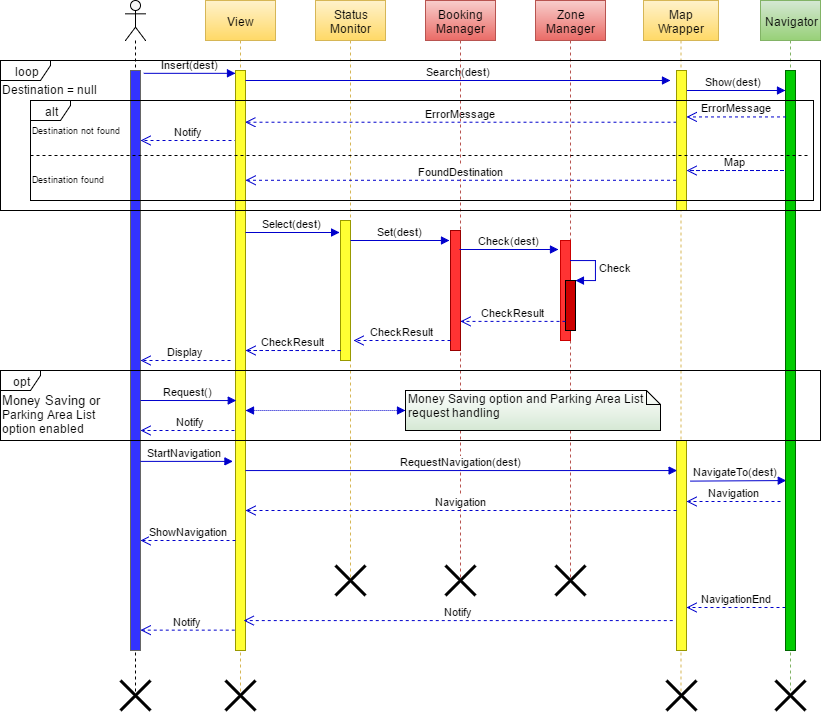

The diagram above was exported from draw.io. Its source (the exported page's mxGraphModel, read from the mxfile embedded in the PNG):
<mxGraphModel dx="397" dy="193" grid="1" gridSize="10" guides="1" tooltips="1" connect="1" arrows="1" fold="1" page="1" pageScale="1" pageWidth="850" pageHeight="1100" background="#ffffff" math="0" shadow="0">
  <root>
    <mxCell id="0" />
    <mxCell id="1" parent="0" />
    <mxCell id="108" value="Notify" style="html=1;verticalAlign=bottom;endArrow=open;dashed=1;endSize=8;strokeColor=#0000CC;fillColor=#808080;" parent="1" edge="1">
      <mxGeometry relative="1" as="geometry">
        <mxPoint x="260" y="430" as="sourcePoint" />
        <mxPoint x="160" y="430" as="targetPoint" />
      </mxGeometry>
    </mxCell>
    <mxCell id="36" value="ErrorMessage" style="html=1;verticalAlign=bottom;endArrow=open;dashed=1;endSize=8;strokeColor=#0000CC;fillColor=#808080;entryX=0.971;entryY=0.089;entryPerimeter=0;" parent="1" source="18" target="5" edge="1">
      <mxGeometry relative="1" as="geometry">
        <mxPoint x="691" y="125" as="sourcePoint" />
        <mxPoint x="263" y="149.9565217391305" as="targetPoint" />
      </mxGeometry>
    </mxCell>
    <mxCell id="84" value="Notify" style="html=1;verticalAlign=bottom;endArrow=open;dashed=1;endSize=8;strokeColor=#0000CC;fillColor=#808080;" parent="1" edge="1">
      <mxGeometry relative="1" as="geometry">
        <mxPoint x="257" y="140" as="sourcePoint" />
        <mxPoint x="160" y="140" as="targetPoint" />
      </mxGeometry>
    </mxCell>
    <mxCell id="24" value="Show(dest)" style="html=1;verticalAlign=bottom;endArrow=block;strokeColor=#0000CC;fillColor=#808080;" parent="1" target="20" edge="1">
      <mxGeometry x="0.001" width="80" relative="1" as="geometry">
        <mxPoint x="701" y="90" as="sourcePoint" />
        <mxPoint x="805" y="110" as="targetPoint" />
        <mxPoint as="offset" />
      </mxGeometry>
    </mxCell>
    <mxCell id="64" value="NavigateTo(dest)" style="html=1;verticalAlign=bottom;endArrow=block;strokeColor=#0000CC;fillColor=#808080;entryX=0.083;entryY=0.707;entryPerimeter=0;exitX=1.4;exitY=0.194;exitPerimeter=0;" parent="1" source="62" target="20" edge="1">
      <mxGeometry x="-0.0476" width="80" relative="1" as="geometry">
        <mxPoint x="700" y="435" as="sourcePoint" />
        <mxPoint x="800" y="435" as="targetPoint" />
        <mxPoint as="offset" />
      </mxGeometry>
    </mxCell>
    <mxCell id="40" value="Status Monitor&lt;br&gt;" style="shape=umlLifeline;perimeter=lifelinePerimeter;whiteSpace=wrap;html=1;container=1;collapsible=0;recursiveResize=0;outlineConnect=0;shadow=0;strokeColor=#d6b656;fillColor=#fff2cc;gradientColor=#ffd966;" parent="1" vertex="1">
      <mxGeometry x="335" width="70" height="580" as="geometry" />
    </mxCell>
    <mxCell id="41" value="" style="html=1;points=[];perimeter=orthogonalPerimeter;shadow=0;strokeColor=#999900;fillColor=#FFFF33;" parent="40" vertex="1">
      <mxGeometry x="25" y="220" width="10" height="140" as="geometry" />
    </mxCell>
    <mxCell id="48" value="Set(dest)" style="html=1;verticalAlign=bottom;endArrow=block;strokeColor=#0000CC;fillColor=#808080;" parent="40" edge="1">
      <mxGeometry width="80" relative="1" as="geometry">
        <mxPoint x="35" y="240" as="sourcePoint" />
        <mxPoint x="134" y="240" as="targetPoint" />
      </mxGeometry>
    </mxCell>
    <mxCell id="2" value="" style="shape=umlLifeline;participant=umlActor;perimeter=lifelinePerimeter;whiteSpace=wrap;html=1;container=1;collapsible=0;recursiveResize=0;verticalAlign=top;spacingTop=36;labelBackgroundColor=#ffffff;outlineConnect=0;shadow=0;strokeColor=#000000;fillColor=#f5f5f5;" parent="1" vertex="1">
      <mxGeometry x="145" width="20" height="700" as="geometry" />
    </mxCell>
    <mxCell id="4" value="" style="html=1;points=[];perimeter=orthogonalPerimeter;shadow=0;strokeColor=#666666;fillColor=#3333FF;" parent="2" vertex="1">
      <mxGeometry x="5" y="70" width="10" height="580" as="geometry" />
    </mxCell>
    <mxCell id="3" value="View" style="shape=umlLifeline;perimeter=lifelinePerimeter;whiteSpace=wrap;html=1;container=1;collapsible=0;recursiveResize=0;outlineConnect=0;shadow=0;strokeColor=#d6b656;fillColor=#fff2cc;gradientColor=#ffd966;" parent="1" vertex="1">
      <mxGeometry x="225" width="70" height="700" as="geometry" />
    </mxCell>
    <mxCell id="5" value="" style="html=1;points=[];perimeter=orthogonalPerimeter;shadow=0;strokeColor=#999900;fillColor=#FFFF33;" parent="3" vertex="1">
      <mxGeometry x="30" y="70" width="10" height="580" as="geometry" />
    </mxCell>
    <mxCell id="32" value="Search(dest)" style="html=1;verticalAlign=bottom;endArrow=block;strokeColor=#0000CC;fillColor=#808080;" parent="3" edge="1">
      <mxGeometry width="80" relative="1" as="geometry">
        <mxPoint x="40" y="80" as="sourcePoint" />
        <mxPoint x="465" y="80" as="targetPoint" />
      </mxGeometry>
    </mxCell>
    <mxCell id="91" value="" style="shape=umlDestroy;whiteSpace=wrap;html=1;strokeWidth=3;shadow=0;fillColor=#FFFF33;gradientColor=none;" parent="3" vertex="1">
      <mxGeometry x="20" y="680" width="30" height="30" as="geometry" />
    </mxCell>
    <mxCell id="17" value="Map Wrapper&lt;br&gt;" style="shape=umlLifeline;perimeter=lifelinePerimeter;whiteSpace=wrap;html=1;container=1;collapsible=0;recursiveResize=0;outlineConnect=0;shadow=0;strokeColor=#d6b656;fillColor=#fff2cc;gradientColor=#ffd966;" parent="1" vertex="1">
      <mxGeometry x="663" width="75" height="700" as="geometry" />
    </mxCell>
    <mxCell id="18" value="" style="html=1;points=[];perimeter=orthogonalPerimeter;shadow=0;strokeColor=#999900;fillColor=#FFFF33;" parent="17" vertex="1">
      <mxGeometry x="33" y="70" width="10" height="140" as="geometry" />
    </mxCell>
    <mxCell id="82" value="Map" style="html=1;verticalAlign=bottom;endArrow=open;dashed=1;endSize=8;strokeColor=#0000CC;fillColor=#808080;entryX=1;entryY=0.714;entryPerimeter=0;" parent="17" target="18" edge="1">
      <mxGeometry relative="1" as="geometry">
        <mxPoint x="140" y="170" as="sourcePoint" />
        <mxPoint x="60" y="170" as="targetPoint" />
      </mxGeometry>
    </mxCell>
    <mxCell id="62" value="" style="html=1;points=[];perimeter=orthogonalPerimeter;shadow=0;strokeColor=#999900;fillColor=#FFFF33;" parent="17" vertex="1">
      <mxGeometry x="33" y="440" width="10" height="210" as="geometry" />
    </mxCell>
    <mxCell id="75" value="NavigationEnd" style="html=1;verticalAlign=bottom;endArrow=open;dashed=1;endSize=8;strokeColor=#0000CC;fillColor=#808080;" parent="17" source="20" edge="1">
      <mxGeometry relative="1" as="geometry">
        <mxPoint x="135" y="607" as="sourcePoint" />
        <mxPoint x="43" y="607" as="targetPoint" />
      </mxGeometry>
    </mxCell>
    <mxCell id="77" value="Notify" style="html=1;verticalAlign=bottom;endArrow=open;dashed=1;endSize=8;strokeColor=#0000CC;fillColor=#808080;entryX=0.971;entryY=0.911;entryPerimeter=0;exitX=-0.073;exitY=0.841;exitPerimeter=0;" parent="17" edge="1">
      <mxGeometry relative="1" as="geometry">
        <mxPoint x="29.272727272727025" y="620.090909090909" as="sourcePoint" />
        <mxPoint x="-399.818181818182" y="620.090909090909" as="targetPoint" />
      </mxGeometry>
    </mxCell>
    <mxCell id="92" value="" style="shape=umlDestroy;whiteSpace=wrap;html=1;strokeWidth=3;shadow=0;fillColor=#FFFF33;gradientColor=none;" parent="17" vertex="1">
      <mxGeometry x="23" y="680" width="30" height="30" as="geometry" />
    </mxCell>
    <mxCell id="19" value="Navigator" style="shape=umlLifeline;perimeter=lifelinePerimeter;whiteSpace=wrap;html=1;container=1;collapsible=0;recursiveResize=0;outlineConnect=0;shadow=0;strokeColor=#82b366;fillColor=#d5e8d4;gradientColor=#97d077;" parent="1" vertex="1">
      <mxGeometry x="780" width="60" height="690" as="geometry" />
    </mxCell>
    <mxCell id="20" value="" style="html=1;points=[];perimeter=orthogonalPerimeter;shadow=0;strokeColor=#006600;fillColor=#00CC00;" parent="19" vertex="1">
      <mxGeometry x="25" y="70" width="10" height="580" as="geometry" />
    </mxCell>
    <mxCell id="93" value="" style="shape=umlDestroy;whiteSpace=wrap;html=1;strokeWidth=3;shadow=0;fillColor=#FFFF33;gradientColor=none;" parent="19" vertex="1">
      <mxGeometry x="15" y="680" width="30" height="30" as="geometry" />
    </mxCell>
    <mxCell id="44" value="Booking Manager&lt;br&gt;" style="shape=umlLifeline;perimeter=lifelinePerimeter;whiteSpace=wrap;html=1;container=1;collapsible=0;recursiveResize=0;outlineConnect=0;shadow=0;strokeColor=#b85450;fillColor=#f8cecc;gradientColor=#ea6b66;" parent="1" vertex="1">
      <mxGeometry x="445" width="70" height="580" as="geometry" />
    </mxCell>
    <mxCell id="45" value="" style="html=1;points=[];perimeter=orthogonalPerimeter;shadow=0;strokeColor=#990000;fillColor=#FF3333;gradientColor=none;" parent="44" vertex="1">
      <mxGeometry x="25" y="230" width="10" height="120" as="geometry" />
    </mxCell>
    <mxCell id="46" value="Zone Manager&lt;br&gt;" style="shape=umlLifeline;perimeter=lifelinePerimeter;whiteSpace=wrap;html=1;container=1;collapsible=0;recursiveResize=0;outlineConnect=0;shadow=0;strokeColor=#b85450;fillColor=#f8cecc;gradientColor=#ea6b66;" parent="1" vertex="1">
      <mxGeometry x="555" width="70" height="580" as="geometry" />
    </mxCell>
    <mxCell id="47" value="" style="html=1;points=[];perimeter=orthogonalPerimeter;shadow=0;strokeColor=#CC0000;fillColor=#FF3333;gradientColor=none;" parent="46" vertex="1">
      <mxGeometry x="25" y="240" width="10" height="100" as="geometry" />
    </mxCell>
    <mxCell id="53" value="" style="html=1;points=[];perimeter=orthogonalPerimeter;shadow=0;strokeColor=#000000;fillColor=#CC0000;gradientColor=none;" parent="46" vertex="1">
      <mxGeometry x="30" y="280" width="10" height="50" as="geometry" />
    </mxCell>
    <mxCell id="54" value="Check" style="edgeStyle=orthogonalEdgeStyle;html=1;align=left;spacingLeft=2;endArrow=block;rounded=0;entryX=1;entryY=0;strokeColor=#0000CC;fillColor=#808080;" parent="46" target="53" edge="1">
      <mxGeometry relative="1" as="geometry">
        <mxPoint x="35" y="260" as="sourcePoint" />
        <Array as="points">
          <mxPoint x="60" y="260" />
        </Array>
      </mxGeometry>
    </mxCell>
    <mxCell id="55" value="CheckResult" style="html=1;verticalAlign=bottom;endArrow=open;dashed=1;endSize=8;strokeColor=#0000CC;fillColor=#808080;entryX=1;entryY=0.758;entryPerimeter=0;" parent="1" source="53" target="45" edge="1">
      <mxGeometry relative="1" as="geometry">
        <mxPoint x="590" y="320" as="sourcePoint" />
        <mxPoint x="510" y="320" as="targetPoint" />
      </mxGeometry>
    </mxCell>
    <mxCell id="58" value="Display" style="html=1;verticalAlign=bottom;endArrow=open;dashed=1;endSize=8;strokeColor=#0000CC;fillColor=#808080;" parent="1" edge="1">
      <mxGeometry relative="1" as="geometry">
        <mxPoint x="250" y="360" as="sourcePoint" />
        <mxPoint x="160" y="360" as="targetPoint" />
      </mxGeometry>
    </mxCell>
    <mxCell id="65" value="Navigation" style="html=1;verticalAlign=bottom;endArrow=open;dashed=1;endSize=8;strokeColor=#0000CC;fillColor=#808080;" parent="1" target="62" edge="1">
      <mxGeometry relative="1" as="geometry">
        <mxPoint x="800" y="501" as="sourcePoint" />
        <mxPoint x="710" y="465" as="targetPoint" />
      </mxGeometry>
    </mxCell>
    <mxCell id="71" value="" style="shape=umlDestroy;whiteSpace=wrap;html=1;strokeWidth=3;shadow=0;fillColor=#FFFF33;gradientColor=none;" parent="1" vertex="1">
      <mxGeometry x="355" y="565" width="30" height="30" as="geometry" />
    </mxCell>
    <mxCell id="60" value="RequestNavigation(dest)" style="html=1;verticalAlign=bottom;endArrow=block;strokeColor=#0000CC;fillColor=#808080;entryX=0.067;entryY=0.143;entryPerimeter=0;" parent="1" source="5" target="62" edge="1">
      <mxGeometry width="80" relative="1" as="geometry">
        <mxPoint x="265" y="410" as="sourcePoint" />
        <mxPoint x="696" y="409" as="targetPoint" />
      </mxGeometry>
    </mxCell>
    <mxCell id="72" value="" style="shape=umlDestroy;whiteSpace=wrap;html=1;strokeWidth=3;shadow=0;fillColor=#FFFF33;gradientColor=none;" parent="1" vertex="1">
      <mxGeometry x="465" y="565" width="30" height="30" as="geometry" />
    </mxCell>
    <mxCell id="67" value="Navigation" style="html=1;verticalAlign=bottom;endArrow=open;dashed=1;endSize=8;strokeColor=#0000CC;fillColor=#808080;" parent="1" edge="1">
      <mxGeometry relative="1" as="geometry">
        <mxPoint x="696" y="510" as="sourcePoint" />
        <mxPoint x="265" y="510" as="targetPoint" />
      </mxGeometry>
    </mxCell>
    <mxCell id="73" value="" style="shape=umlDestroy;whiteSpace=wrap;html=1;strokeWidth=3;shadow=0;fillColor=#FFFF33;gradientColor=none;" parent="1" vertex="1">
      <mxGeometry x="575" y="565" width="30" height="30" as="geometry" />
    </mxCell>
    <mxCell id="59" value="StartNavigation" style="html=1;verticalAlign=bottom;endArrow=block;strokeColor=#0000CC;fillColor=#808080;entryX=-0.25;entryY=0.674;entryPerimeter=0;" parent="1" source="4" target="5" edge="1">
      <mxGeometry x="-0.0474" width="80" relative="1" as="geometry">
        <mxPoint x="166" y="390" as="sourcePoint" />
        <mxPoint x="255" y="390" as="targetPoint" />
        <mxPoint as="offset" />
      </mxGeometry>
    </mxCell>
    <mxCell id="68" value="ShowNavigation" style="html=1;verticalAlign=bottom;endArrow=open;dashed=1;endSize=8;strokeColor=#0000CC;fillColor=#808080;" parent="1" edge="1">
      <mxGeometry relative="1" as="geometry">
        <mxPoint x="255" y="540" as="sourcePoint" />
        <mxPoint x="160" y="540" as="targetPoint" />
      </mxGeometry>
    </mxCell>
    <mxCell id="34" value="ErrorMessage" style="html=1;verticalAlign=bottom;endArrow=open;dashed=1;endSize=8;strokeColor=#0000CC;fillColor=#808080;exitX=0.043;exitY=0.08;exitPerimeter=0;" parent="1" source="20" target="18" edge="1">
      <mxGeometry relative="1" as="geometry">
        <mxPoint x="800" y="130" as="sourcePoint" />
        <mxPoint x="701" y="120" as="targetPoint" />
      </mxGeometry>
    </mxCell>
    <mxCell id="87" value="&lt;font style=&quot;font-size: 9px&quot;&gt;Destination not found&lt;br&gt;&lt;/font&gt;" style="text;html=1;resizable=0;points=[];autosize=1;align=left;verticalAlign=top;spacingTop=-4;" parent="1" vertex="1">
      <mxGeometry x="50" y="120" width="100" height="20" as="geometry" />
    </mxCell>
    <mxCell id="88" value="&lt;font style=&quot;font-size: 9px&quot;&gt;Destination found&lt;br&gt;&lt;/font&gt;" style="text;html=1;resizable=0;points=[];autosize=1;align=left;verticalAlign=top;spacingTop=-4;" parent="1" vertex="1">
      <mxGeometry x="50" y="169" width="90" height="20" as="geometry" />
    </mxCell>
    <mxCell id="14" value="Insert(dest)" style="html=1;verticalAlign=bottom;endArrow=block;strokeColor=#0000CC;fillColor=#808080;exitX=1.329;exitY=0.005;exitPerimeter=0;" parent="1" source="4" target="5" edge="1">
      <mxGeometry width="80" relative="1" as="geometry">
        <mxPoint x="155" y="80" as="sourcePoint" />
        <mxPoint x="260" y="80" as="targetPoint" />
      </mxGeometry>
    </mxCell>
    <mxCell id="89" value="" style="line;strokeWidth=1;html=1;shadow=0;fillColor=#FFFF33;gradientColor=none;dashed=1;" parent="1" vertex="1">
      <mxGeometry x="50" y="150" width="780" height="10" as="geometry" />
    </mxCell>
    <mxCell id="78" value="Notify" style="html=1;verticalAlign=bottom;endArrow=open;dashed=1;endSize=8;strokeColor=#0000CC;fillColor=#808080;exitX=-0.029;exitY=0.961;exitPerimeter=0;" parent="1" edge="1">
      <mxGeometry relative="1" as="geometry">
        <mxPoint x="254.27272727272702" y="629.6363636363635" as="sourcePoint" />
        <mxPoint x="160" y="629.6363636363635" as="targetPoint" />
      </mxGeometry>
    </mxCell>
    <mxCell id="94" value="loop" style="shape=umlFrame;whiteSpace=wrap;html=1;shadow=0;strokeColor=#000000;strokeWidth=1;fillColor=#ffffff;width=50;height=20;" parent="1" vertex="1">
      <mxGeometry x="20" y="60" width="820" height="150" as="geometry" />
    </mxCell>
    <mxCell id="95" value="Destination = null&lt;br&gt;" style="text;html=1;resizable=0;points=[];autosize=1;align=left;verticalAlign=top;spacingTop=-4;" parent="1" vertex="1">
      <mxGeometry x="20" y="80" width="110" height="20" as="geometry" />
    </mxCell>
    <mxCell id="57" value="CheckResult" style="html=1;verticalAlign=bottom;endArrow=open;dashed=1;endSize=8;strokeColor=#0000CC;fillColor=#808080;exitX=0.014;exitY=0.928;exitPerimeter=0;" parent="1" source="41" edge="1">
      <mxGeometry relative="1" as="geometry">
        <mxPoint x="355" y="350" as="sourcePoint" />
        <mxPoint x="265" y="350" as="targetPoint" />
      </mxGeometry>
    </mxCell>
    <mxCell id="56" value="CheckResult" style="html=1;verticalAlign=bottom;endArrow=open;dashed=1;endSize=8;strokeColor=#0000CC;fillColor=#808080;" parent="1" edge="1">
      <mxGeometry relative="1" as="geometry">
        <mxPoint x="470" y="340" as="sourcePoint" />
        <mxPoint x="373" y="340" as="targetPoint" />
      </mxGeometry>
    </mxCell>
    <mxCell id="50" value="Check(dest)" style="html=1;verticalAlign=bottom;endArrow=block;strokeColor=#0000CC;fillColor=#808080;" parent="1" edge="1">
      <mxGeometry width="80" relative="1" as="geometry">
        <mxPoint x="479" y="249" as="sourcePoint" />
        <mxPoint x="578" y="249" as="targetPoint" />
      </mxGeometry>
    </mxCell>
    <mxCell id="81" value="alt" style="shape=umlFrame;whiteSpace=wrap;html=1;shadow=0;strokeColor=#000000;fillColor=#ffffff;width=40;height=20;" parent="1" vertex="1">
      <mxGeometry x="50" y="100" width="783" height="100" as="geometry" />
    </mxCell>
    <mxCell id="43" value="Select(dest)" style="html=1;verticalAlign=bottom;endArrow=block;strokeColor=#0000CC;fillColor=#808080;entryX=-0.1;entryY=0.086;entryPerimeter=0;" parent="1" source="5" target="41" edge="1">
      <mxGeometry width="80" relative="1" as="geometry">
        <mxPoint x="270" y="232" as="sourcePoint" />
        <mxPoint x="340" y="220" as="targetPoint" />
        <Array as="points" />
      </mxGeometry>
    </mxCell>
    <mxCell id="90" value="" style="shape=umlDestroy;whiteSpace=wrap;html=1;strokeWidth=3;shadow=0;fillColor=#FFFF33;gradientColor=none;" parent="1" vertex="1">
      <mxGeometry x="140" y="680" width="30" height="30" as="geometry" />
    </mxCell>
    <mxCell id="106" value="opt" style="shape=umlFrame;whiteSpace=wrap;html=1;shadow=0;strokeColor=#000000;strokeWidth=1;fillColor=#ffffff;width=40;height=20;" parent="1" vertex="1">
      <mxGeometry x="20" y="370" width="820" height="70" as="geometry" />
    </mxCell>
    <mxCell id="107" value="Request()" style="html=1;verticalAlign=bottom;endArrow=block;strokeColor=#0000CC;fillColor=#dae8fc;gradientColor=#7ea6e0;entryX=0.086;entryY=0.569;entryPerimeter=0;" parent="1" target="5" edge="1">
      <mxGeometry width="80" relative="1" as="geometry">
        <mxPoint x="160" y="400" as="sourcePoint" />
        <mxPoint x="250" y="401" as="targetPoint" />
      </mxGeometry>
    </mxCell>
    <mxCell id="110" value="" style="endArrow=block;startArrow=block;endFill=1;startFill=1;html=1;strokeColor=#0000CC;fillColor=#808080;dashed=1;dashPattern=1 1;" parent="1" edge="1">
      <mxGeometry width="160" relative="1" as="geometry">
        <mxPoint x="265" y="410" as="sourcePoint" />
        <mxPoint x="425" y="410" as="targetPoint" />
      </mxGeometry>
    </mxCell>
    <mxCell id="111" value="Money Saving option and Parking Area List request handling&lt;br&gt;" style="shape=note;whiteSpace=wrap;html=1;size=14;verticalAlign=top;align=left;spacingTop=-6;shadow=0;strokeColor=#000000;strokeWidth=1;fillColor=#ffffff;gradientColor=#D5E8D4;" parent="1" vertex="1">
      <mxGeometry x="425" y="390" width="255" height="40" as="geometry" />
    </mxCell>
    <mxCell id="112" value="&lt;font style=&quot;font-size: 11px&quot; size=&quot;4&quot;&gt;&lt;br&gt;&lt;/font&gt;" style="text;html=1;resizable=0;points=[];autosize=1;align=left;verticalAlign=top;spacingTop=-4;" parent="1" vertex="1">
      <mxGeometry x="20" y="400" width="20" height="20" as="geometry" />
    </mxCell>
    <mxCell id="115" value="&lt;font style=&quot;font-size: 13px&quot;&gt;&lt;span&gt;Money Saving&amp;nbsp;&lt;/span&gt;&lt;span&gt;or&amp;nbsp;&lt;/span&gt;&lt;/font&gt;&lt;div&gt;&lt;font&gt;&lt;span&gt;Parking&amp;nbsp;&lt;/span&gt;&lt;/font&gt;&lt;span&gt;Area List&amp;nbsp;&lt;/span&gt;&lt;/div&gt;&lt;div&gt;&lt;span&gt;option enabled&lt;/span&gt;&lt;/div&gt;" style="text;html=1;resizable=0;points=[];autosize=1;align=left;verticalAlign=top;spacingTop=-4;" vertex="1" parent="1">
      <mxGeometry x="20" y="390" width="120" height="40" as="geometry" />
    </mxCell>
    <mxCell id="83" value="FoundDestination" style="html=1;verticalAlign=bottom;endArrow=open;dashed=1;endSize=8;strokeColor=#0000CC;fillColor=#808080;exitX=-0.05;exitY=0.784;exitPerimeter=0;" parent="1" target="5" edge="1" source="18">
      <mxGeometry relative="1" as="geometry">
        <mxPoint x="700" y="180" as="sourcePoint" />
        <mxPoint x="610" y="180" as="targetPoint" />
      </mxGeometry>
    </mxCell>
  </root>
</mxGraphModel>